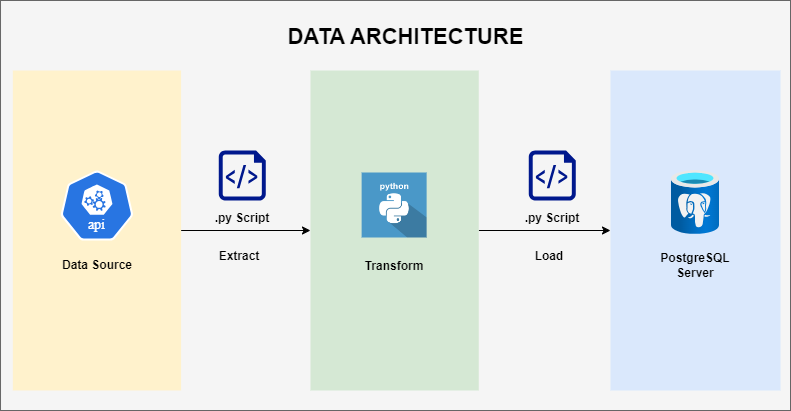

The diagram above was exported from draw.io. Its source (the exported page's mxGraphModel, read from the mxfile embedded in the PNG):
<mxGraphModel dx="2072" dy="738" grid="1" gridSize="10" guides="1" tooltips="1" connect="1" arrows="1" fold="1" page="1" pageScale="1" pageWidth="850" pageHeight="1100" math="0" shadow="0">
  <root>
    <mxCell id="0" />
    <mxCell id="1" parent="0" />
    <mxCell id="D2BSxlBzCSsgcgiHU05i-6" value="" style="rounded=0;whiteSpace=wrap;html=1;fillColor=#f5f5f5;strokeColor=#666666;fontColor=#333333;" vertex="1" parent="1">
      <mxGeometry x="60.01" y="100" width="789.99" height="410" as="geometry" />
    </mxCell>
    <mxCell id="D2BSxlBzCSsgcgiHU05i-39" style="edgeStyle=orthogonalEdgeStyle;rounded=0;orthogonalLoop=1;jettySize=auto;html=1;exitX=1;exitY=0.5;exitDx=0;exitDy=0;" edge="1" parent="1" source="D2BSxlBzCSsgcgiHU05i-8" target="D2BSxlBzCSsgcgiHU05i-9">
      <mxGeometry relative="1" as="geometry" />
    </mxCell>
    <mxCell id="D2BSxlBzCSsgcgiHU05i-35" style="edgeStyle=orthogonalEdgeStyle;rounded=0;orthogonalLoop=1;jettySize=auto;html=1;exitX=1;exitY=0.5;exitDx=0;exitDy=0;entryX=0;entryY=0.5;entryDx=0;entryDy=0;" edge="1" parent="1" source="D2BSxlBzCSsgcgiHU05i-7" target="D2BSxlBzCSsgcgiHU05i-8">
      <mxGeometry relative="1" as="geometry" />
    </mxCell>
    <mxCell id="D2BSxlBzCSsgcgiHU05i-5" value="" style="sketch=0;aspect=fixed;pointerEvents=1;shadow=0;dashed=0;html=1;strokeColor=none;labelPosition=center;verticalLabelPosition=bottom;verticalAlign=top;align=center;fillColor=#00188D;shape=mxgraph.azure.script_file" vertex="1" parent="1">
      <mxGeometry x="278.27" y="250" width="47" height="50" as="geometry" />
    </mxCell>
    <mxCell id="D2BSxlBzCSsgcgiHU05i-13" value="&lt;b style=&quot;font-size: 12px;&quot;&gt;Extract&lt;/b&gt;" style="text;strokeColor=none;align=center;fillColor=none;html=1;verticalAlign=middle;whiteSpace=wrap;rounded=0;fontSize=17;" vertex="1" parent="1">
      <mxGeometry x="264.13" y="340" width="70" height="30" as="geometry" />
    </mxCell>
    <mxCell id="D2BSxlBzCSsgcgiHU05i-20" value="&lt;b&gt;.py Script&lt;/b&gt;" style="text;strokeColor=none;align=center;fillColor=none;html=1;verticalAlign=middle;whiteSpace=wrap;rounded=0;" vertex="1" parent="1">
      <mxGeometry x="260" y="297.5" width="83.54" height="40" as="geometry" />
    </mxCell>
    <mxCell id="D2BSxlBzCSsgcgiHU05i-40" value="" style="sketch=0;aspect=fixed;pointerEvents=1;shadow=0;dashed=0;html=1;strokeColor=none;labelPosition=center;verticalLabelPosition=bottom;verticalAlign=top;align=center;fillColor=#00188D;shape=mxgraph.azure.script_file" vertex="1" parent="1">
      <mxGeometry x="588.27" y="250" width="47" height="50" as="geometry" />
    </mxCell>
    <mxCell id="D2BSxlBzCSsgcgiHU05i-41" value="&lt;b style=&quot;font-size: 12px;&quot;&gt;Load&lt;/b&gt;" style="text;strokeColor=none;align=center;fillColor=none;html=1;verticalAlign=middle;whiteSpace=wrap;rounded=0;fontSize=17;" vertex="1" parent="1">
      <mxGeometry x="574.13" y="340" width="70" height="30" as="geometry" />
    </mxCell>
    <mxCell id="D2BSxlBzCSsgcgiHU05i-42" value="&lt;b&gt;.py Script&lt;/b&gt;" style="text;strokeColor=none;align=center;fillColor=none;html=1;verticalAlign=middle;whiteSpace=wrap;rounded=0;" vertex="1" parent="1">
      <mxGeometry x="570" y="302.5" width="83.54" height="30" as="geometry" />
    </mxCell>
    <mxCell id="D2BSxlBzCSsgcgiHU05i-45" value="&lt;b style=&quot;font-size: 22px;&quot;&gt;DATA ARCHITECTURE&lt;/b&gt;" style="text;strokeColor=none;align=center;fillColor=none;html=1;verticalAlign=middle;whiteSpace=wrap;rounded=0;fontSize=22;" vertex="1" parent="1">
      <mxGeometry x="321.51" y="120" width="286.99" height="34" as="geometry" />
    </mxCell>
    <mxCell id="D2BSxlBzCSsgcgiHU05i-47" value="" style="group" vertex="1" connectable="0" parent="1">
      <mxGeometry x="72.325" y="170" width="168.27000000000004" height="320" as="geometry" />
    </mxCell>
    <mxCell id="D2BSxlBzCSsgcgiHU05i-7" value="" style="rounded=0;whiteSpace=wrap;html=1;fillColor=#fff2cc;strokeColor=none;" vertex="1" parent="D2BSxlBzCSsgcgiHU05i-47">
      <mxGeometry width="168.27" height="320" as="geometry" />
    </mxCell>
    <mxCell id="D2BSxlBzCSsgcgiHU05i-1" value="" style="aspect=fixed;sketch=0;html=1;dashed=0;whitespace=wrap;verticalLabelPosition=bottom;verticalAlign=top;fillColor=#2875E2;strokeColor=#ffffff;points=[[0.005,0.63,0],[0.1,0.2,0],[0.9,0.2,0],[0.5,0,0],[0.995,0.63,0],[0.72,0.99,0],[0.5,1,0],[0.28,0.99,0]];shape=mxgraph.kubernetes.icon2;kubernetesLabel=1;prIcon=api" vertex="1" parent="D2BSxlBzCSsgcgiHU05i-47">
      <mxGeometry x="47.675" y="100" width="72.92" height="70" as="geometry" />
    </mxCell>
    <mxCell id="D2BSxlBzCSsgcgiHU05i-16" value="&lt;b&gt;Data Source&lt;/b&gt;" style="text;strokeColor=none;align=center;fillColor=none;html=1;verticalAlign=middle;whiteSpace=wrap;rounded=0;" vertex="1" parent="D2BSxlBzCSsgcgiHU05i-47">
      <mxGeometry x="42.364999999999995" y="180" width="83.54" height="30" as="geometry" />
    </mxCell>
    <mxCell id="D2BSxlBzCSsgcgiHU05i-48" value="" style="group" vertex="1" connectable="0" parent="1">
      <mxGeometry x="369.99" y="170" width="168.26999999999998" height="320" as="geometry" />
    </mxCell>
    <mxCell id="D2BSxlBzCSsgcgiHU05i-8" value="" style="rounded=0;whiteSpace=wrap;html=1;fillColor=#d5e8d4;strokeColor=none;" vertex="1" parent="D2BSxlBzCSsgcgiHU05i-48">
      <mxGeometry width="168.27" height="320" as="geometry" />
    </mxCell>
    <mxCell id="D2BSxlBzCSsgcgiHU05i-31" value="&lt;b style=&quot;font-size: 12px;&quot;&gt;Transform&lt;/b&gt;" style="text;strokeColor=none;align=center;fillColor=none;html=1;verticalAlign=middle;whiteSpace=wrap;rounded=0;fontSize=17;" vertex="1" parent="D2BSxlBzCSsgcgiHU05i-48">
      <mxGeometry x="39.13499999999999" y="180" width="90" height="30" as="geometry" />
    </mxCell>
    <mxCell id="D2BSxlBzCSsgcgiHU05i-43" value="" style="shape=image;html=1;verticalAlign=top;verticalLabelPosition=bottom;labelBackgroundColor=#ffffff;imageAspect=0;aspect=fixed;image=https://cdn0.iconfinder.com/data/icons/long-shadow-web-icons/512/python-128.png" vertex="1" parent="D2BSxlBzCSsgcgiHU05i-48">
      <mxGeometry x="51.63499999999999" y="102.5" width="65" height="65" as="geometry" />
    </mxCell>
    <mxCell id="D2BSxlBzCSsgcgiHU05i-49" value="" style="group" vertex="1" connectable="0" parent="1">
      <mxGeometry x="670" y="170" width="170" height="320" as="geometry" />
    </mxCell>
    <mxCell id="D2BSxlBzCSsgcgiHU05i-9" value="" style="rounded=0;whiteSpace=wrap;html=1;fillColor=#dae8fc;strokeColor=none;" vertex="1" parent="D2BSxlBzCSsgcgiHU05i-49">
      <mxGeometry width="170" height="320" as="geometry" />
    </mxCell>
    <mxCell id="D2BSxlBzCSsgcgiHU05i-4" value="" style="image;aspect=fixed;html=1;points=[];align=center;fontSize=12;image=img/lib/azure2/databases/Azure_Database_PostgreSQL_Server.svg;" vertex="1" parent="D2BSxlBzCSsgcgiHU05i-49">
      <mxGeometry x="61" y="100" width="48" height="64" as="geometry" />
    </mxCell>
    <mxCell id="D2BSxlBzCSsgcgiHU05i-12" value="&lt;b&gt;PostgreSQL Server&lt;/b&gt;" style="text;strokeColor=none;align=center;fillColor=none;html=1;verticalAlign=middle;whiteSpace=wrap;rounded=0;" vertex="1" parent="D2BSxlBzCSsgcgiHU05i-49">
      <mxGeometry x="43.23000000000002" y="180" width="83.54" height="30" as="geometry" />
    </mxCell>
  </root>
</mxGraphModel>